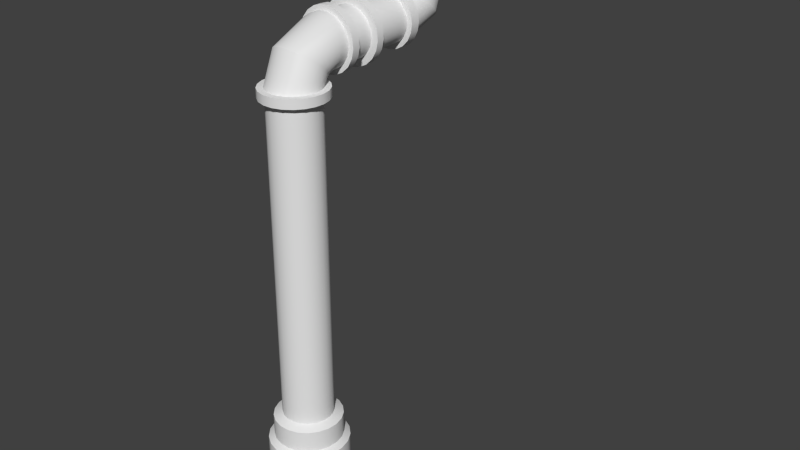 # Source: rohr8.blend  (saved by Blender 2.70.0; exported with 4.5.12 LTS)
import bpy
from mathutils import Matrix  # noqa: F401  (used for matrix-valued properties, if any)

bpy.ops.wm.read_factory_settings(use_empty=True)
scene = bpy.context.scene
scene.name = 'Scene'

# ---- collections
col_collection_1 = bpy.data.collections.new('Collection 1'); scene.collection.children.link(col_collection_1)

# ---- world
world_world = bpy.data.worlds.new('World'); scene.world = world_world
world_world.color = (0.05088, 0.05088, 0.05088)
world_world.use_sun_shadow = False
world_world.sun_shadow_jitter_overblur = 0.0
world_world.cycles.sampling_method = 'MANUAL'
world_world.cycles.sample_map_resolution = 256

# ---- meshes
me_cylinder = bpy.data.meshes.new('Cylinder')
me_cylinder.from_pydata([(0.0, 0.3206, -2.034), (0.0, 0.3206, 2.034), (0.0945, 0.3064, -2.034), (0.0945, 0.3064, 2.034), (0.1806, 0.2649, -2.034), (0.1806, 0.2649, 2.034), (0.2507, 0.1999, -2.034), (0.2507, 0.1999, 2.034), (0.2984, 0.1171, -2.034), (0.2984, 0.1171, 2.034), (0.3197, 0.02396, -2.034), (0.3197, 0.02396, 2.034), (0.3126, -0.07134, -2.034), (0.3126, -0.07134, 2.034), (0.2777, -0.1603, -2.034), (0.2777, -0.1603, 2.034), (0.2181, -0.235, -2.034), (0.2181, -0.235, 2.034), (0.1391, -0.2889, -2.034), (0.1391, -0.2889, 2.034), (0.04778, -0.317, -2.034), (0.04778, -0.317, 2.034), (-0.04778, -0.317, -2.034), (-0.04778, -0.317, 2.034), (-0.1391, -0.2889, -2.034), (-0.1391, -0.2889, 2.034), (-0.2181, -0.235, -2.034), (-0.2181, -0.235, 2.034), (-0.2777, -0.1603, -2.034), (-0.2777, -0.1603, 2.034), (-0.3126, -0.07134, -2.034), (-0.3126, -0.07134, 2.034), (-0.3197, 0.02396, -2.034), (-0.3197, 0.02396, 2.034), (-0.2984, 0.1171, -2.034), (-0.2984, 0.1171, 2.034), (-0.2507, 0.1999, -2.034), (-0.2507, 0.1999, 2.034), (-0.1806, 0.2649, -2.034), (-0.1806, 0.2649, 2.034), (-0.0945, 0.3064, -2.034), (-0.0945, 0.3064, 2.034), (1.564e-08, 0.432, -2.088), (0.1273, 0.4128, -2.088), (0.2433, 0.3569, -2.088), (0.3377, 0.2693, -2.088), (0.4021, 0.1578, -2.088), (0.4308, 0.03228, -2.088), (0.4211, -0.09612, -2.088), (0.3741, -0.216, -2.088), (0.2938, -0.3167, -2.088), (0.1874, -0.3892, -2.088), (0.06438, -0.4271, -2.088), (-0.06438, -0.4271, -2.088), (-0.1874, -0.3892, -2.088), (-0.2938, -0.3167, -2.088), (-0.3741, -0.216, -2.088), (-0.4211, -0.09612, -2.088), (-0.4308, 0.03228, -2.088), (-0.4021, 0.1578, -2.088), (-0.3377, 0.2693, -2.088), (-0.2433, 0.3569, -2.088), (-0.1273, 0.4128, -2.088), (-1.833e-08, 0.432, -2.36), (0.1273, 0.4128, -2.36), (0.2433, 0.3569, -2.36), (0.3377, 0.2693, -2.36), (0.4021, 0.1578, -2.36), (0.4308, 0.03228, -2.36), (0.4211, -0.09612, -2.36), (0.3741, -0.216, -2.36), (0.2938, -0.3167, -2.36), (0.1874, -0.3892, -2.36), (0.06438, -0.4271, -2.36), (-0.06438, -0.4271, -2.36), (-0.1874, -0.3892, -2.36), (-0.2938, -0.3167, -2.36), (-0.3741, -0.216, -2.36), (-0.4211, -0.09612, -2.36), (-0.4308, 0.03228, -2.36), (-0.4021, 0.1578, -2.36), (-0.3377, 0.2693, -2.36), (-0.2433, 0.3569, -2.36), (-0.1273, 0.4128, -2.36), (-1.406e-08, 0.5079, -2.415), (0.1497, 0.4854, -2.415), (0.2861, 0.4197, -2.415), (0.3971, 0.3167, -2.415), (0.4728, 0.1856, -2.415), (0.5065, 0.03796, -2.415), (0.4952, -0.113, -2.415), (0.4399, -0.254, -2.415), (0.3455, -0.3723, -2.415), (0.2204, -0.4576, -2.415), (0.07571, -0.5023, -2.415), (-0.07571, -0.5023, -2.415), (-0.2204, -0.4576, -2.415), (-0.3455, -0.3723, -2.415), (-0.4399, -0.254, -2.415), (-0.4952, -0.113, -2.415), (-0.5065, 0.03796, -2.415), (-0.4728, 0.1856, -2.415), (-0.3971, 0.3167, -2.415), (-0.2861, 0.4197, -2.415), (-0.1497, 0.4854, -2.415), (-1.353e-07, 0.5079, -3.199), (0.1497, 0.4854, -3.199), (0.2861, 0.4197, -3.199), (0.3971, 0.3167, -3.199), (0.4728, 0.1856, -3.199), (0.5065, 0.03796, -3.199), (0.4952, -0.113, -3.199), (0.4399, -0.254, -3.199), (0.3455, -0.3723, -3.199), (0.2204, -0.4576, -3.199), (0.0757, -0.5023, -3.199), (-0.07571, -0.5023, -3.199), (-0.2204, -0.4576, -3.199), (-0.3455, -0.3723, -3.199), (-0.4399, -0.254, -3.199), (-0.4952, -0.113, -3.199), (-0.5065, 0.03796, -3.199), (-0.4728, 0.1856, -3.199), (-0.3971, 0.3167, -3.199), (-0.2861, 0.4197, -3.199), (-0.1497, 0.4854, -3.199), (1.377e-08, 0.4057, 2.034), (0.1196, 0.3877, 2.034), (0.2286, 0.3352, 2.034), (0.3172, 0.253, 2.034), (0.3777, 0.1482, 2.034), (0.4046, 0.03032, 2.034), (0.3955, -0.09028, 2.034), (0.3514, -0.2029, 2.034), (0.276, -0.2974, 2.034), (0.176, -0.3655, 2.034), (0.06047, -0.4012, 2.034), (-0.06047, -0.4012, 2.034), (-0.176, -0.3655, 2.034), (-0.276, -0.2974, 2.034), (-0.3514, -0.2029, 2.034), (-0.3955, -0.09028, 2.034), (-0.4046, 0.03032, 2.034), (-0.3777, 0.1482, 2.034), (-0.3172, 0.253, 2.034), (-0.2286, 0.3352, 2.034), (-0.1196, 0.3877, 2.034), (9.387e-09, 0.4057, 2.149), (0.1196, 0.3877, 2.149), (0.2286, 0.3352, 2.149), (0.3172, 0.253, 2.149), (0.3777, 0.1482, 2.149), (0.4046, 0.03032, 2.149), (0.3955, -0.09028, 2.149), (0.3514, -0.2029, 2.149), (0.276, -0.2974, 2.149), (0.176, -0.3655, 2.149), (0.06047, -0.4012, 2.149), (-0.06047, -0.4012, 2.149), (-0.176, -0.3655, 2.149), (-0.276, -0.2974, 2.149), (-0.3514, -0.2029, 2.149), (-0.3955, -0.09028, 2.149), (-0.4046, 0.03032, 2.149), (-0.3777, 0.1482, 2.149), (-0.3172, 0.253, 2.149), (-0.2286, 0.3352, 2.149), (-0.1196, 0.3877, 2.149), (-9.997e-10, 0.3263, 2.149), (0.09618, 0.3118, 2.149), (0.1838, 0.2696, 2.149), (0.2551, 0.2034, 2.149), (0.3038, 0.1192, 2.149), (0.3254, 0.02438, 2.149), (0.3181, -0.07261, 2.149), (0.2826, -0.1632, 2.149), (0.2219, -0.2392, 2.149), (0.1416, -0.294, 2.149), (0.04863, -0.3227, 2.149), (-0.04863, -0.3227, 2.149), (-0.1416, -0.294, 2.149), (-0.2219, -0.2392, 2.149), (-0.2826, -0.1632, 2.149), (-0.3181, -0.07261, 2.149), (-0.3254, 0.02438, 2.149), (-0.3038, 0.1192, 2.149), (-0.2551, 0.2034, 2.149), (-0.1838, 0.2696, 2.149), (-0.09618, 0.3118, 2.149), (-1.927e-08, 0.3671, 2.192), (0.09618, 0.3558, 2.201), (0.1838, 0.3231, 2.227), (0.2551, 0.2718, 2.269), (0.3038, 0.2065, 2.322), (0.3254, 0.133, 2.382), (0.3181, 0.05787, 2.444), (0.2826, -0.01231, 2.501), (0.2219, -0.07125, 2.549), (0.1416, -0.1137, 2.584), (0.04863, -0.1359, 2.602), (-0.04863, -0.1359, 2.602), (-0.1416, -0.1137, 2.584), (-0.2219, -0.07125, 2.549), (-0.2826, -0.01231, 2.501), (-0.3181, 0.05787, 2.444), (-0.3254, 0.133, 2.382), (-0.3038, 0.2065, 2.322), (-0.2551, 0.2718, 2.269), (-0.1838, 0.3231, 2.227), (-0.09618, 0.3558, 2.201), (-1.229e-07, 0.4166, 2.203), (0.09618, 0.4165, 2.217), (0.1838, 0.4164, 2.259), (0.2551, 0.4163, 2.325), (0.3038, 0.416, 2.41), (0.3254, 0.4158, 2.504), (0.3181, 0.4156, 2.601), (0.2826, 0.4154, 2.692), (0.2219, 0.4152, 2.768), (0.1416, 0.415, 2.823), (0.04863, 0.415, 2.851), (-0.04863, 0.415, 2.851), (-0.1416, 0.415, 2.823), (-0.2219, 0.4152, 2.768), (-0.2826, 0.4154, 2.692), (-0.3181, 0.4156, 2.601), (-0.3254, 0.4158, 2.504), (-0.3038, 0.416, 2.41), (-0.2551, 0.4163, 2.325), (-0.1838, 0.4164, 2.259), (-0.09618, 0.4165, 2.217), (-1.268e-07, 0.5196, 2.203), (0.09618, 0.5196, 2.217), (0.1838, 0.5194, 2.259), (0.2551, 0.5193, 2.326), (0.3038, 0.5191, 2.41), (0.3254, 0.5188, 2.505), (0.3181, 0.5186, 2.602), (0.2826, 0.5184, 2.692), (0.2219, 0.5182, 2.768), (0.1416, 0.5181, 2.823), (0.04863, 0.518, 2.852), (-0.04863, 0.518, 2.852), (-0.1416, 0.5181, 2.823), (-0.2219, 0.5182, 2.768), (-0.2826, 0.5184, 2.692), (-0.3181, 0.5186, 2.602), (-0.3254, 0.5188, 2.505), (-0.3038, 0.5191, 2.41), (-0.2551, 0.5193, 2.326), (-0.1838, 0.5194, 2.259), (-0.09618, 0.5196, 2.217), (-1.215e-07, 0.5197, 2.14), (0.1148, 0.5197, 2.157), (0.2194, 0.5196, 2.207), (0.3045, 0.5194, 2.286), (0.3626, 0.5191, 2.387), (0.3884, 0.5189, 2.5), (0.3797, 0.5186, 2.616), (0.3373, 0.5183, 2.724), (0.2649, 0.5181, 2.815), (0.169, 0.5179, 2.88), (0.05805, 0.5178, 2.914), (-0.05805, 0.5178, 2.914), (-0.169, 0.5179, 2.88), (-0.2649, 0.5181, 2.815), (-0.3373, 0.5183, 2.724), (-0.3797, 0.5186, 2.616), (-0.3884, 0.5189, 2.5), (-0.3626, 0.5191, 2.387), (-0.3045, 0.5194, 2.286), (-0.2194, 0.5196, 2.207), (-0.1148, 0.5197, 2.157), (-1.238e-07, 0.6228, 2.14), (0.1148, 0.6228, 2.157), (0.2194, 0.6227, 2.208), (0.3045, 0.6225, 2.287), (0.3626, 0.6222, 2.387), (0.3884, 0.6219, 2.5), (0.3797, 0.6217, 2.616), (0.3373, 0.6214, 2.724), (0.2649, 0.6212, 2.815), (0.169, 0.621, 2.88), (0.05805, 0.6209, 2.914), (-0.05805, 0.6209, 2.914), (-0.169, 0.621, 2.88), (-0.2649, 0.6212, 2.815), (-0.3373, 0.6214, 2.724), (-0.3797, 0.6217, 2.616), (-0.3884, 0.6219, 2.5), (-0.3626, 0.6222, 2.387), (-0.3045, 0.6225, 2.287), (-0.2194, 0.6227, 2.208), (-0.1148, 0.6228, 2.157), (-1.318e-07, 0.6226, 2.218), (0.0917, 0.6226, 2.232), (0.1752, 0.6225, 2.272), (0.2432, 0.6223, 2.335), (0.2896, 0.6221, 2.416), (0.3102, 0.6219, 2.506), (0.3033, 0.6217, 2.599), (0.2694, 0.6215, 2.685), (0.2116, 0.6213, 2.757), (0.135, 0.6212, 2.81), (0.04637, 0.6211, 2.837), (-0.04637, 0.6211, 2.837), (-0.135, 0.6212, 2.81), (-0.2116, 0.6213, 2.757), (-0.2694, 0.6215, 2.685), (-0.3033, 0.6217, 2.599), (-0.3102, 0.6219, 2.506), (-0.2896, 0.6221, 2.416), (-0.2432, 0.6223, 2.335), (-0.1752, 0.6225, 2.272), (-0.0917, 0.6226, 2.232), (-1.312e-07, 1.0, 2.129), (0.1186, 1.0, 2.147), (0.2267, 1.0, 2.199), (0.3146, 1.0, 2.281), (0.3746, 0.9998, 2.384), (0.4013, 0.9996, 2.501), (0.3923, 0.9993, 2.621), (0.3485, 0.999, 2.733), (0.2737, 0.9988, 2.826), (0.1746, 0.9986, 2.894), (0.05998, 0.9985, 2.929), (-0.05998, 0.9985, 2.929), (-0.1746, 0.9986, 2.894), (-0.2737, 0.9988, 2.826), (-0.3485, 0.999, 2.733), (-0.3923, 0.9993, 2.621), (-0.4013, 0.9996, 2.501), (-0.3746, 0.9998, 2.384), (-0.3146, 1.0, 2.281), (-0.2267, 1.0, 2.199), (-0.1186, 1.0, 2.147), (-1.449e-07, 0.9006, 2.22), (0.0917, 0.9006, 2.234), (0.1752, 0.9005, 2.274), (0.2432, 0.9003, 2.338), (0.2896, 0.9001, 2.418), (0.3102, 0.8999, 2.508), (0.3033, 0.8997, 2.601), (0.2694, 0.8995, 2.687), (0.2116, 0.8993, 2.76), (0.135, 0.8992, 2.812), (0.04637, 0.8991, 2.839), (-0.04637, 0.8991, 2.839), (-0.135, 0.8992, 2.812), (-0.2116, 0.8993, 2.76), (-0.2694, 0.8995, 2.687), (-0.3033, 0.8997, 2.601), (-0.3102, 0.8999, 2.508), (-0.2896, 0.9001, 2.418), (-0.2432, 0.9003, 2.338), (-0.1752, 0.9005, 2.274), (-0.0917, 0.9006, 2.234), (-0.1186, 0.9008, 2.147), (-0.2267, 0.9007, 2.199), (-0.3146, 0.9005, 2.281), (-0.3746, 0.9002, 2.384), (-0.4013, 0.8999, 2.501), (-0.3923, 0.8996, 2.621), (-0.3485, 0.8994, 2.733), (-0.2737, 0.8991, 2.826), (-0.1746, 0.899, 2.894), (-0.05998, 0.8989, 2.929), (0.05998, 0.8989, 2.929), (0.1746, 0.899, 2.894), (0.2737, 0.8991, 2.826), (0.3485, 0.8994, 2.733), (0.3923, 0.8996, 2.621), (0.4013, 0.8999, 2.501), (0.3746, 0.9002, 2.384), (0.3146, 0.9005, 2.281), (0.2267, 0.9007, 2.199), (0.1186, 0.9008, 2.147), (-1.312e-07, 0.9009, 2.129), (-0.008034, 1.01, 2.224), (0.08258, 1.01, 2.238), (0.1651, 1.01, 2.277), (0.2323, 1.01, 2.34), (0.2781, 1.009, 2.419), (0.2985, 1.009, 2.508), (0.2917, 1.009, 2.6), (0.2582, 1.009, 2.685), (0.2011, 1.009, 2.757), (0.1254, 1.009, 2.808), (0.03779, 1.008, 2.835), (-0.05385, 1.008, 2.835), (-0.1414, 1.009, 2.808), (-0.2171, 1.009, 2.757), (-0.2743, 1.009, 2.685), (-0.3078, 1.009, 2.6), (-0.3146, 1.009, 2.508), (-0.2942, 1.009, 2.419), (-0.2484, 1.01, 2.34), (-0.1812, 1.01, 2.277), (-0.09865, 1.01, 2.238), (0.2846, 1.545, 2.529), (0.2715, 1.545, 2.616), (0.2335, 1.545, 2.695), (0.1739, 1.545, 2.759), (0.09807, 1.545, 2.803), (0.01267, 1.544, 2.822), (-0.07469, 1.544, 2.816), (-0.1562, 1.544, 2.784), (-0.2247, 1.543, 2.729), (-0.2741, 1.543, 2.657), (-0.2999, 1.543, 2.573), (-0.2999, 1.543, 2.485), (-0.2741, 1.542, 2.402), (-0.2247, 1.542, 2.329), (-0.1562, 1.542, 2.275), (-0.07468, 1.543, 2.243), (0.01267, 1.543, 2.236), (0.09807, 1.543, 2.256), (0.1739, 1.544, 2.3), (0.2335, 1.544, 2.364), (0.2715, 1.544, 2.443), (0.3513, 1.545, 2.529), (0.3353, 1.545, 2.636), (0.2887, 1.545, 2.732), (0.2155, 1.545, 2.811), (0.1225, 1.545, 2.865), (0.01765, 1.545, 2.889), (-0.08954, 1.544, 2.881), (-0.1896, 1.544, 2.842), (-0.2736, 1.543, 2.775), (-0.3342, 1.543, 2.686), (-0.3659, 1.543, 2.583), (-0.3659, 1.542, 2.476), (-0.3342, 1.542, 2.373), (-0.2736, 1.542, 2.284), (-0.1896, 1.542, 2.217), (-0.08954, 1.542, 2.178), (0.01766, 1.543, 2.17), (0.1225, 1.543, 2.194), (0.2155, 1.544, 2.247), (0.2887, 1.544, 2.326), (0.3353, 1.544, 2.423), (0.3512, 1.669, 2.529), (0.3352, 1.669, 2.636), (0.2886, 1.669, 2.732), (0.2155, 1.669, 2.811), (0.1224, 1.669, 2.865), (0.01758, 1.669, 2.889), (-0.08961, 1.668, 2.881), (-0.1897, 1.668, 2.842), (-0.2737, 1.667, 2.775), (-0.3343, 1.667, 2.686), (-0.366, 1.667, 2.583), (-0.366, 1.666, 2.476), (-0.3343, 1.666, 2.373), (-0.2737, 1.666, 2.284), (-0.1897, 1.666, 2.217), (-0.08961, 1.666, 2.178), (0.01758, 1.667, 2.17), (0.1224, 1.667, 2.194), (0.2155, 1.668, 2.247), (0.2886, 1.668, 2.326), (0.3352, 1.668, 2.423), (0.2967, 1.669, 2.529), (0.2831, 1.669, 2.619), (0.2436, 1.669, 2.702), (0.1815, 1.669, 2.769), (0.1025, 1.669, 2.814), (0.01351, 1.669, 2.835), (-0.07749, 1.668, 2.828), (-0.1624, 1.668, 2.794), (-0.2338, 1.668, 2.737), (-0.2852, 1.667, 2.662), (-0.3121, 1.667, 2.575), (-0.3121, 1.667, 2.484), (-0.2852, 1.666, 2.396), (-0.2338, 1.666, 2.321), (-0.1624, 1.666, 2.264), (-0.07749, 1.667, 2.231), (0.01351, 1.667, 2.224), (0.1025, 1.667, 2.244), (0.1815, 1.668, 2.29), (0.2436, 1.668, 2.357), (0.2831, 1.668, 2.439), (0.2965, 1.991, 2.623), (0.283, 1.923, 2.683), (0.2434, 1.862, 2.737), (0.1814, 1.812, 2.782), (0.1024, 1.777, 2.812), (0.01345, 1.762, 2.825), (-0.07755, 1.767, 2.82), (-0.1625, 1.791, 2.798), (-0.2339, 1.834, 2.76), (-0.2853, 1.89, 2.71), (-0.3122, 1.956, 2.652), (-0.3123, 2.024, 2.592), (-0.2854, 2.089, 2.534), (-0.2341, 2.146, 2.484), (-0.1627, 2.189, 2.447), (-0.07782, 2.214, 2.425), (0.01317, 2.219, 2.421), (0.1021, 2.204, 2.434), (0.1812, 2.17, 2.465), (0.2433, 2.12, 2.509), (0.2829, 2.059, 2.563), (0.2965, 2.101, 2.912), (0.2829, 2.011, 2.913), (0.2434, 1.929, 2.914), (0.1814, 1.862, 2.914), (0.1024, 1.816, 2.914), (0.01343, 1.796, 2.914), (-0.07757, 1.802, 2.914), (-0.1625, 1.836, 2.913), (-0.2339, 1.893, 2.913), (-0.2854, 1.968, 2.912), (-0.3123, 2.055, 2.911), (-0.3124, 2.146, 2.91), (-0.2855, 2.233, 2.91), (-0.2342, 2.309, 2.909), (-0.1629, 2.366, 2.909), (-0.07794, 2.399, 2.909), (0.01305, 2.406, 2.909), (0.102, 2.386, 2.909), (0.1811, 2.34, 2.91), (0.2432, 2.273, 2.911), (0.2828, 2.191, 2.911), (0.3709, 2.101, 2.912), (0.354, 1.989, 2.913), (0.3049, 1.887, 2.914), (0.2278, 1.804, 2.914), (0.1296, 1.747, 2.915), (0.01903, 1.721, 2.915), (-0.09408, 1.73, 2.914), (-0.1997, 1.771, 2.914), (-0.2884, 1.842, 2.913), (-0.3524, 1.936, 2.912), (-0.3859, 2.044, 2.911), (-0.3859, 2.157, 2.91), (-0.3526, 2.266, 2.909), (-0.2887, 2.359, 2.909), (-0.2001, 2.43, 2.908), (-0.09454, 2.472, 2.908), (0.01857, 2.48, 2.909), (0.1292, 2.455, 2.909), (0.2274, 2.399, 2.91), (0.3046, 2.315, 2.911), (0.3539, 2.213, 2.911), (0.3709, 2.101, 3.009), (0.354, 1.989, 3.01), (0.3049, 1.887, 3.011), (0.2278, 1.804, 3.011), (0.1296, 1.747, 3.012), (0.01903, 1.721, 3.012), (-0.09408, 1.73, 3.011), (-0.1997, 1.771, 3.011), (-0.2884, 1.842, 3.01), (-0.3524, 1.936, 3.009), (-0.3859, 2.044, 3.008), (-0.3859, 2.157, 3.007), (-0.3526, 2.266, 3.006), (-0.2887, 2.359, 3.006), (-0.2001, 2.43, 3.005), (-0.09454, 2.472, 3.005), (0.01857, 2.48, 3.005), (0.1292, 2.455, 3.006), (0.2274, 2.399, 3.007), (0.3046, 2.315, 3.007), (0.3539, 2.213, 3.008), (0.2944, 2.101, 3.009), (0.2809, 2.011, 3.01), (0.2417, 1.93, 3.01), (0.1801, 1.863, 3.011), (0.1016, 1.818, 3.011), (0.01327, 1.798, 3.011), (-0.0771, 1.804, 3.011), (-0.1615, 1.837, 3.01), (-0.2324, 1.894, 3.01), (-0.2835, 1.969, 3.009), (-0.3102, 2.055, 3.008), (-0.3103, 2.146, 3.007), (-0.2836, 2.233, 3.007), (-0.2326, 2.307, 3.006), (-0.1618, 2.364, 3.006), (-0.07747, 2.397, 3.006), (0.0129, 2.404, 3.006), (0.1013, 2.384, 3.006), (0.1798, 2.339, 3.007), (0.2414, 2.272, 3.008), (0.2808, 2.191, 3.008), (0.309, 2.101, 3.099), (0.298, 2.011, 3.107), (0.2653, 1.93, 3.129), (0.2136, 1.863, 3.162), (0.1476, 1.818, 3.205), (0.07313, 1.798, 3.252), (-0.003147, 1.804, 3.301), (-0.07448, 1.837, 3.346), (-0.1345, 1.894, 3.383), (-0.178, 1.969, 3.41), (-0.2009, 2.055, 3.424), (-0.2014, 2.146, 3.423), (-0.1793, 2.233, 3.408), (-0.1366, 2.307, 3.381), (-0.07705, 2.364, 3.342), (-0.006032, 2.397, 3.297), (0.07018, 2.404, 3.248), (0.1448, 2.384, 3.201), (0.2113, 2.339, 3.159), (0.2636, 2.272, 3.126), (0.2972, 2.191, 3.106), (0.3407, 2.101, 3.119), (0.3415, 2.011, 3.133), (0.3424, 1.93, 3.172), (0.3433, 1.863, 3.234), (0.3441, 1.818, 3.312), (0.3448, 1.798, 3.4), (0.3453, 1.804, 3.491), (0.3455, 1.837, 3.575), (0.3455, 1.894, 3.646), (0.3452, 1.969, 3.697), (0.3446, 2.055, 3.724), (0.3439, 2.146, 3.724), (0.343, 2.233, 3.697), (0.3421, 2.307, 3.646), (0.3412, 2.364, 3.576), (0.3405, 2.397, 3.491), (0.3399, 2.404, 3.401), (0.3395, 2.384, 3.312), (0.3394, 2.339, 3.234), (0.3396, 2.272, 3.172), (0.34, 2.191, 3.133), (0.3403, 2.101, 3.024), (0.3413, 1.983, 3.042), (0.3423, 1.876, 3.094), (0.3434, 1.789, 3.174), (0.3444, 1.73, 3.277), (0.3452, 1.703, 3.393), (0.3458, 1.712, 3.512), (0.346, 1.755, 3.623), (0.346, 1.829, 3.716), (0.3456, 1.928, 3.783), (0.345, 2.041, 3.818), (0.3441, 2.16, 3.818), (0.3431, 2.274, 3.783), (0.3421, 2.372, 3.716), (0.341, 2.446, 3.623), (0.3401, 2.49, 3.512), (0.3394, 2.499, 3.394), (0.339, 2.472, 3.278), (0.3389, 2.413, 3.175), (0.3391, 2.326, 3.094), (0.3396, 2.219, 3.042), (1.763, 2.101, 3.024), (1.764, 1.983, 3.042), (1.765, 1.876, 3.094), (1.766, 1.789, 3.174), (1.767, 1.73, 3.277), (1.768, 1.703, 3.393), (1.768, 1.712, 3.512), (1.769, 1.755, 3.623), (1.769, 1.829, 3.716), (1.768, 1.928, 3.783), (1.768, 2.041, 3.818), (1.767, 2.16, 3.818), (1.766, 2.274, 3.783), (1.765, 2.372, 3.716), (1.764, 2.446, 3.623), (1.763, 2.49, 3.512), (1.762, 2.499, 3.394), (1.762, 2.472, 3.278), (1.762, 2.413, 3.175), (1.762, 2.326, 3.094), (1.762, 2.219, 3.042)], [], [(0, 1, 3, 2), (2, 3, 5, 4), (4, 5, 7, 6), (6, 7, 9, 8), (8, 9, 11, 10), (10, 11, 13, 12), (12, 13, 15, 14), (14, 15, 17, 16), (16, 17, 19, 18), (18, 19, 21, 20), (20, 21, 23, 22), (22, 23, 25, 24), (24, 25, 27, 26), (26, 27, 29, 28), (28, 29, 31, 30), (30, 31, 33, 32), (32, 33, 35, 34), (34, 35, 37, 36), (36, 37, 39, 38), (23, 21, 136, 137), (40, 41, 1, 0), (38, 39, 41, 40), (36, 38, 61, 60), (45, 46, 67, 66), (0, 2, 43, 42), (14, 16, 50, 49), (20, 22, 53, 52), (4, 6, 45, 44), (26, 28, 56, 55), (32, 34, 59, 58), (10, 12, 48, 47), (38, 40, 62, 61), (16, 18, 51, 50), (22, 24, 54, 53), (6, 8, 46, 45), (28, 30, 57, 56), (34, 36, 60, 59), (12, 14, 49, 48), (40, 0, 42, 62), (18, 20, 52, 51), (2, 4, 44, 43), (24, 26, 55, 54), (8, 10, 47, 46), (30, 32, 58, 57), (79, 80, 101, 100), (56, 57, 78, 77), (43, 44, 65, 64), (54, 55, 76, 75), (52, 53, 74, 73), (61, 62, 83, 82), (50, 51, 72, 71), (59, 60, 81, 80), (48, 49, 70, 69), (46, 47, 68, 67), (57, 58, 79, 78), (44, 45, 66, 65), (55, 56, 77, 76), (42, 43, 64, 63), (53, 54, 75, 74), (62, 42, 63, 83), (51, 52, 73, 72), (60, 61, 82, 81), (49, 50, 71, 70), (58, 59, 80, 79), (47, 48, 69, 68), (102, 103, 124, 123), (68, 69, 90, 89), (66, 67, 88, 87), (77, 78, 99, 98), (64, 65, 86, 85), (75, 76, 97, 96), (73, 74, 95, 94), (82, 83, 104, 103), (71, 72, 93, 92), (80, 81, 102, 101), (69, 70, 91, 90), (67, 68, 89, 88), (78, 79, 100, 99), (65, 66, 87, 86), (76, 77, 98, 97), (63, 64, 85, 84), (74, 75, 96, 95), (83, 63, 84, 104), (72, 73, 94, 93), (81, 82, 103, 102), (70, 71, 92, 91), (137, 136, 157, 158), (91, 92, 113, 112), (100, 101, 122, 121), (89, 90, 111, 110), (87, 88, 109, 108), (98, 99, 120, 119), (85, 86, 107, 106), (96, 97, 118, 117), (94, 95, 116, 115), (103, 104, 125, 124), (92, 93, 114, 113), (101, 102, 123, 122), (90, 91, 112, 111), (88, 89, 110, 109), (99, 100, 121, 120), (86, 87, 108, 107), (97, 98, 119, 118), (84, 85, 106, 105), (95, 96, 117, 116), (104, 84, 105, 125), (93, 94, 115, 114), (7, 5, 128, 129), (29, 27, 139, 140), (35, 33, 142, 143), (13, 11, 131, 132), (41, 39, 145, 146), (19, 17, 134, 135), (25, 23, 137, 138), (9, 7, 129, 130), (31, 29, 140, 141), (37, 35, 143, 144), (15, 13, 132, 133), (1, 41, 146, 126), (21, 19, 135, 136), (5, 3, 127, 128), (27, 25, 138, 139), (11, 9, 130, 131), (33, 31, 141, 142), (39, 37, 144, 145), (3, 1, 126, 127), (17, 15, 133, 134), (149, 148, 169, 170), (146, 145, 166, 167), (135, 134, 155, 156), (144, 143, 164, 165), (133, 132, 153, 154), (131, 130, 151, 152), (142, 141, 162, 163), (129, 128, 149, 150), (140, 139, 160, 161), (127, 126, 147, 148), (138, 137, 158, 159), (126, 146, 167, 147), (136, 135, 156, 157), (145, 144, 165, 166), (134, 133, 154, 155), (143, 142, 163, 164), (132, 131, 152, 153), (130, 129, 150, 151), (141, 140, 161, 162), (128, 127, 148, 149), (139, 138, 159, 160), (172, 171, 192, 193), (160, 159, 180, 181), (158, 157, 178, 179), (167, 166, 187, 188), (156, 155, 176, 177), (165, 164, 185, 186), (154, 153, 174, 175), (152, 151, 172, 173), (163, 162, 183, 184), (150, 149, 170, 171), (161, 160, 181, 182), (148, 147, 168, 169), (159, 158, 179, 180), (147, 167, 188, 168), (157, 156, 177, 178), (166, 165, 186, 187), (155, 154, 175, 176), (164, 163, 184, 185), (153, 152, 173, 174), (151, 150, 171, 172), (162, 161, 182, 183), (206, 205, 226, 227), (183, 182, 203, 204), (170, 169, 190, 191), (181, 180, 201, 202), (179, 178, 199, 200), (188, 187, 208, 209), (177, 176, 197, 198), (186, 185, 206, 207), (175, 174, 195, 196), (173, 172, 193, 194), (184, 183, 204, 205), (171, 170, 191, 192), (182, 181, 202, 203), (169, 168, 189, 190), (180, 179, 200, 201), (168, 188, 209, 189), (178, 177, 198, 199), (187, 186, 207, 208), (176, 175, 196, 197), (185, 184, 205, 206), (174, 173, 194, 195), (229, 228, 249, 250), (195, 194, 215, 216), (193, 192, 213, 214), (204, 203, 224, 225), (191, 190, 211, 212), (202, 201, 222, 223), (200, 199, 220, 221), (209, 208, 229, 230), (198, 197, 218, 219), (207, 206, 227, 228), (196, 195, 216, 217), (194, 193, 214, 215), (205, 204, 225, 226), (192, 191, 212, 213), (203, 202, 223, 224), (190, 189, 210, 211), (201, 200, 221, 222), (189, 209, 230, 210), (199, 198, 219, 220), (208, 207, 228, 229), (197, 196, 217, 218), (231, 251, 272, 252), (218, 217, 238, 239), (227, 226, 247, 248), (216, 215, 236, 237), (214, 213, 234, 235), (225, 224, 245, 246), (212, 211, 232, 233), (223, 222, 243, 244), (221, 220, 241, 242), (230, 229, 250, 251), (219, 218, 239, 240), (228, 227, 248, 249), (217, 216, 237, 238), (215, 214, 235, 236), (226, 225, 246, 247), (213, 212, 233, 234), (224, 223, 244, 245), (211, 210, 231, 232), (222, 221, 242, 243), (210, 230, 251, 231), (220, 219, 240, 241), (253, 252, 273, 274), (241, 240, 261, 262), (250, 249, 270, 271), (239, 238, 259, 260), (248, 247, 268, 269), (237, 236, 257, 258), (235, 234, 255, 256), (246, 245, 266, 267), (233, 232, 253, 254), (244, 243, 264, 265), (242, 241, 262, 263), (251, 250, 271, 272), (240, 239, 260, 261), (249, 248, 269, 270), (238, 237, 258, 259), (236, 235, 256, 257), (247, 246, 267, 268), (234, 233, 254, 255), (245, 244, 265, 266), (232, 231, 252, 253), (243, 242, 263, 264), (264, 263, 284, 285), (252, 272, 293, 273), (262, 261, 282, 283), (271, 270, 291, 292), (260, 259, 280, 281), (269, 268, 289, 290), (258, 257, 278, 279), (256, 255, 276, 277), (267, 266, 287, 288), (254, 253, 274, 275), (265, 264, 285, 286), (263, 262, 283, 284), (272, 271, 292, 293), (261, 260, 281, 282), (270, 269, 290, 291), (259, 258, 279, 280), (257, 256, 277, 278), (268, 267, 288, 289), (255, 254, 275, 276), (266, 265, 286, 287), (280, 301, 302, 281), (310, 352, 353, 311), (290, 311, 312, 291), (288, 309, 310, 289), (278, 299, 300, 279), (286, 307, 308, 287), (276, 297, 298, 277), (283, 304, 305, 284), (274, 295, 296, 275), (284, 305, 306, 285), (293, 314, 294, 273), (281, 302, 303, 282), (291, 312, 313, 292), (279, 300, 301, 280), (289, 310, 311, 290), (287, 308, 309, 288), (277, 298, 299, 278), (285, 306, 307, 286), (275, 296, 297, 276), (273, 294, 295, 274), (282, 303, 304, 283), (292, 313, 314, 293), (343, 342, 371, 370), (337, 336, 377, 376), (338, 337, 376, 375), (369, 370, 322, 323), (372, 373, 319, 320), (350, 349, 364, 363), (375, 376, 316, 317), (360, 361, 331, 332), (353, 352, 361, 360), (374, 375, 317, 318), (355, 354, 359, 358), (359, 360, 332, 333), (348, 347, 366, 365), (352, 351, 362, 361), (345, 344, 369, 368), (364, 365, 327, 328), (349, 348, 365, 364), (361, 362, 330, 331), (357, 358, 334, 335), (342, 341, 372, 371), (370, 371, 321, 322), (336, 356, 357, 377), (368, 369, 323, 324), (371, 372, 320, 321), (341, 340, 373, 372), (367, 368, 324, 325), (347, 346, 367, 366), (377, 357, 335, 315), (340, 339, 374, 373), (365, 366, 326, 327), (358, 359, 333, 334), (344, 343, 370, 369), (346, 345, 368, 367), (339, 338, 375, 374), (351, 350, 363, 362), (376, 377, 315, 316), (373, 374, 318, 319), (362, 363, 329, 330), (366, 367, 325, 326), (363, 364, 328, 329), (356, 355, 358, 357), (354, 353, 360, 359), (309, 351, 352, 310), (308, 350, 351, 309), (311, 353, 354, 312), (312, 354, 355, 313), (313, 355, 356, 314), (307, 349, 350, 308), (306, 348, 349, 307), (305, 347, 348, 306), (304, 346, 347, 305), (303, 345, 346, 304), (302, 344, 345, 303), (314, 356, 336, 294), (294, 336, 337, 295), (295, 337, 338, 296), (296, 338, 339, 297), (297, 339, 340, 298), (298, 340, 341, 299), (301, 343, 344, 302), (300, 342, 343, 301), (299, 341, 342, 300), (323, 322, 385, 386), (327, 326, 389, 390), (318, 317, 380, 381), (325, 324, 387, 388), (315, 335, 398, 378), (331, 330, 393, 394), (322, 321, 384, 385), (332, 331, 394, 395), (328, 327, 390, 391), (326, 325, 388, 389), (329, 328, 391, 392), (334, 333, 396, 397), (321, 320, 383, 384), (317, 316, 379, 380), (320, 319, 382, 383), (335, 334, 397, 398), (330, 329, 392, 393), (333, 332, 395, 396), (319, 318, 381, 382), (324, 323, 386, 387), (316, 315, 378, 379), (385, 401, 402, 386), (384, 400, 401, 385), (383, 399, 400, 384), (382, 419, 399, 383), (381, 418, 419, 382), (380, 417, 418, 381), (379, 416, 417, 380), (378, 415, 416, 379), (414, 413, 434, 435), (418, 417, 438, 439), (412, 411, 432, 433), (400, 399, 420, 421), (407, 406, 427, 428), (411, 410, 431, 432), (402, 401, 422, 423), (415, 414, 435, 436), (404, 403, 424, 425), (406, 405, 426, 427), (403, 402, 423, 424), (417, 416, 437, 438), (410, 409, 430, 431), (413, 412, 433, 434), (405, 404, 425, 426), (401, 400, 421, 422), (399, 419, 440, 420), (419, 418, 439, 440), (416, 415, 436, 437), (408, 407, 428, 429), (409, 408, 429, 430), (440, 439, 460, 461), (437, 436, 457, 458), (429, 428, 449, 450), (430, 429, 450, 451), (435, 434, 455, 456), (439, 438, 459, 460), (433, 432, 453, 454), (421, 420, 441, 442), (428, 427, 448, 449), (432, 431, 452, 453), (423, 422, 443, 444), (436, 435, 456, 457), (425, 424, 445, 446), (427, 426, 447, 448), (424, 423, 444, 445), (438, 437, 458, 459), (431, 430, 451, 452), (434, 433, 454, 455), (426, 425, 446, 447), (422, 421, 442, 443), (420, 440, 461, 441), (443, 442, 463, 464), (441, 461, 482, 462), (461, 460, 481, 482), (458, 457, 478, 479), (450, 449, 470, 471), (451, 450, 471, 472), (456, 455, 476, 477), (460, 459, 480, 481), (454, 453, 474, 475), (442, 441, 462, 463), (449, 448, 469, 470), (453, 452, 473, 474), (444, 443, 464, 465), (457, 456, 477, 478), (446, 445, 466, 467), (448, 447, 468, 469), (445, 444, 465, 466), (459, 458, 479, 480), (452, 451, 472, 473), (455, 454, 475, 476), (447, 446, 467, 468), (476, 475, 496, 497), (468, 467, 488, 489), (464, 463, 484, 485), (462, 482, 503, 483), (482, 481, 502, 503), (479, 478, 499, 500), (471, 470, 491, 492), (472, 471, 492, 493), (477, 476, 497, 498), (481, 480, 501, 502), (475, 474, 495, 496), (463, 462, 483, 484), (470, 469, 490, 491), (474, 473, 494, 495), (465, 464, 485, 486), (478, 477, 498, 499), (467, 466, 487, 488), (469, 468, 489, 490), (466, 465, 486, 487), (480, 479, 500, 501), (473, 472, 493, 494), (501, 500, 521, 522), (494, 493, 514, 515), (497, 496, 517, 518), (489, 488, 509, 510), (485, 484, 505, 506), (483, 503, 524, 504), (503, 502, 523, 524), (500, 499, 520, 521), (492, 491, 512, 513), (493, 492, 513, 514), (498, 497, 518, 519), (502, 501, 522, 523), (496, 495, 516, 517), (484, 483, 504, 505), (491, 490, 511, 512), (495, 494, 515, 516), (486, 485, 506, 507), (499, 498, 519, 520), (488, 487, 508, 509), (490, 489, 510, 511), (487, 486, 507, 508), (511, 510, 531, 532), (508, 507, 528, 529), (522, 521, 542, 543), (515, 514, 535, 536), (518, 517, 538, 539), (510, 509, 530, 531), (506, 505, 526, 527), (504, 524, 545, 525), (524, 523, 544, 545), (521, 520, 541, 542), (513, 512, 533, 534), (514, 513, 534, 535), (519, 518, 539, 540), (523, 522, 543, 544), (517, 516, 537, 538), (505, 504, 525, 526), (512, 511, 532, 533), (516, 515, 536, 537), (507, 506, 527, 528), (520, 519, 540, 541), (509, 508, 529, 530), (530, 529, 550, 551), (532, 531, 552, 553), (529, 528, 549, 550), (543, 542, 563, 564), (536, 535, 556, 557), (539, 538, 559, 560), (531, 530, 551, 552), (527, 526, 547, 548), (525, 545, 566, 546), (545, 544, 565, 566), (542, 541, 562, 563), (534, 533, 554, 555), (535, 534, 555, 556), (540, 539, 560, 561), (544, 543, 564, 565), (538, 537, 558, 559), (526, 525, 546, 547), (533, 532, 553, 554), (537, 536, 557, 558), (528, 527, 548, 549), (541, 540, 561, 562), (386, 402, 403, 387), (387, 403, 404, 388), (398, 414, 415, 378), (397, 413, 414, 398), (396, 412, 413, 397), (395, 411, 412, 396), (394, 410, 411, 395), (388, 404, 405, 389), (389, 405, 406, 390), (390, 406, 407, 391), (391, 407, 408, 392), (392, 408, 409, 393), (393, 409, 410, 394), (559, 558, 579, 580), (547, 546, 567, 568), (554, 553, 574, 575), (558, 557, 578, 579), (549, 548, 569, 570), (562, 561, 582, 583), (551, 550, 571, 572), (553, 552, 573, 574), (550, 549, 570, 571), (564, 563, 584, 585), (557, 556, 577, 578), (560, 559, 580, 581), (552, 551, 572, 573), (548, 547, 568, 569), (546, 566, 587, 567), (566, 565, 586, 587), (563, 562, 583, 584), (555, 554, 575, 576), (556, 555, 576, 577), (561, 560, 581, 582), (565, 564, 585, 586), (585, 584, 605, 606), (578, 577, 598, 599), (581, 580, 601, 602), (573, 572, 593, 594), (569, 568, 589, 590), (567, 587, 608, 588), (587, 586, 607, 608), (584, 583, 604, 605), (576, 575, 596, 597), (577, 576, 597, 598), (582, 581, 602, 603), (586, 585, 606, 607), (580, 579, 600, 601), (568, 567, 588, 589), (575, 574, 595, 596), (579, 578, 599, 600), (570, 569, 590, 591), (583, 582, 603, 604), (572, 571, 592, 593), (574, 573, 594, 595), (571, 570, 591, 592), (595, 594, 615, 616), (592, 591, 612, 613), (606, 605, 626, 627), (599, 598, 619, 620), (602, 601, 622, 623), (594, 593, 614, 615), (590, 589, 610, 611), (588, 608, 629, 609), (608, 607, 628, 629), (605, 604, 625, 626), (597, 596, 617, 618), (598, 597, 618, 619), (603, 602, 623, 624), (607, 606, 627, 628), (601, 600, 621, 622), (589, 588, 609, 610), (596, 595, 616, 617), (600, 599, 620, 621), (591, 590, 611, 612), (604, 603, 624, 625), (593, 592, 613, 614), (614, 613, 634, 635), (616, 615, 636, 637), (613, 612, 633, 634), (627, 626, 647, 648), (620, 619, 640, 641), (623, 622, 643, 644), (615, 614, 635, 636), (611, 610, 631, 632), (609, 629, 650, 630), (629, 628, 649, 650), (626, 625, 646, 647), (618, 617, 638, 639), (619, 618, 639, 640), (624, 623, 644, 645), (628, 627, 648, 649), (622, 621, 642, 643), (610, 609, 630, 631), (617, 616, 637, 638), (621, 620, 641, 642), (612, 611, 632, 633), (625, 624, 645, 646), (633, 632, 653, 654), (646, 645, 666, 667), (635, 634, 655, 656), (637, 636, 657, 658), (634, 633, 654, 655), (648, 647, 668, 669), (641, 640, 661, 662), (644, 643, 664, 665), (636, 635, 656, 657), (632, 631, 652, 653), (630, 650, 671, 651), (650, 649, 670, 671), (647, 646, 667, 668), (639, 638, 659, 660), (640, 639, 660, 661), (645, 644, 665, 666), (649, 648, 669, 670), (643, 642, 663, 664), (631, 630, 651, 652), (638, 637, 658, 659), (642, 641, 662, 663)])
me_cylinder.polygons.foreach_set('use_smooth', [True] * 651)
me_cylinder.use_remesh_preserve_volume = False
me_cylinder.use_remesh_preserve_attributes = False
me_cylinder.use_mirror_vertex_groups = False
me_cylinder.update()

# ---- objects
ob_cylinder = bpy.data.objects.new('Cylinder', me_cylinder)

# ---- transforms, parenting, visibility, modifiers, constraints
ob_cylinder.location = (0.0, 0.0, 3.582)
ob_cylinder.lineart.crease_threshold = 0.0
_m = ob_cylinder.modifiers.new('EdgeSplit', 'EDGE_SPLIT')

# ---- collection membership
col_collection_1.objects.link(ob_cylinder)

# ---- scene / render settings (as saved in the file)
scene.frame_start = 1; scene.frame_end = 250; scene.frame_set(1)
scene.render.engine = 'BLENDER_EEVEE_NEXT'
scene.render.resolution_percentage = 50
scene.render.dither_intensity = 0.0
scene.cycles.use_denoising = False
scene.cycles.samples = 10
scene.cycles.sampling_pattern = 'TABULATED_SOBOL'
scene.cycles.light_sampling_threshold = 0.0
scene.cycles.use_adaptive_sampling = False
scene.cycles.use_light_tree = False
scene.cycles.blur_glossy = 0.0
scene.cycles.volume_bounces = 1
scene.cycles.pixel_filter_type = 'GAUSSIAN'
scene.cycles.sample_clamp_indirect = 0.0
scene.view_settings.view_transform = 'Standard'
bpy.context.view_layer.update()

# ---- added for rendering (the .blend has no active camera and no usable light): camera, sun
cam_auto = bpy.data.cameras.new('AutoCamera')
cam_auto.lens = 50.0
cam_auto.sensor_width = 36.0
cam_auto.clip_end = 1000.0
ob_auto_camera = bpy.data.objects.new('AutoCamera', cam_auto)
scene.collection.objects.link(ob_auto_camera)
ob_auto_camera.location = (7.99904, -7.8433, 9.78601)
ob_auto_camera.rotation_euler = (1.09748, -7.21219e-08, 0.694738)
scene.camera = ob_auto_camera
light_auto_sun = bpy.data.lights.new('AutoSun', 'SUN')
light_auto_sun.energy = 3.0
light_auto_sun.angle = 0.0523599
ob_auto_sun = bpy.data.objects.new('AutoSun', light_auto_sun)
scene.collection.objects.link(ob_auto_sun)
ob_auto_sun.rotation_euler = (0.872665, 0.174533, 0.523599)
bpy.context.view_layer.update()

